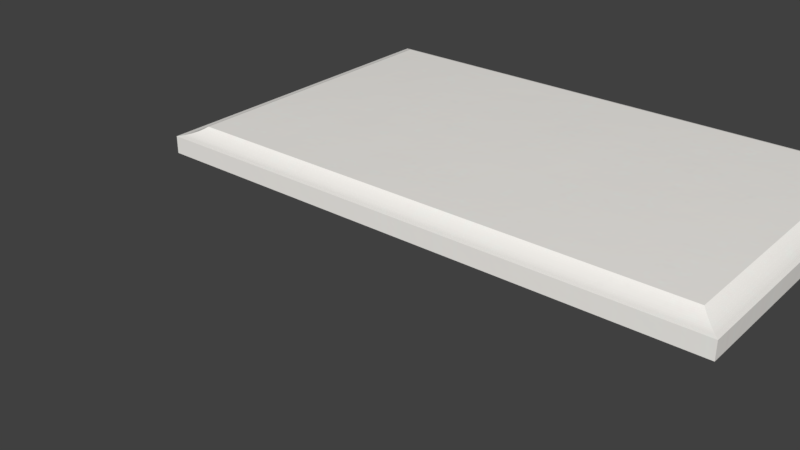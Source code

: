 # Source: Verona_Drawer_5.blend  (saved by Blender 2.78.0; exported with 4.5.12 LTS)
import bpy
from mathutils import Matrix  # noqa: F401  (used for matrix-valued properties, if any)

bpy.ops.wm.read_factory_settings(use_empty=True)
scene = bpy.context.scene
scene.name = 'Scene'

# ---- collections
col_collection_1 = bpy.data.collections.new('Collection 1'); scene.collection.children.link(col_collection_1)

# ---- images (referenced by path relative to the original .blend; pixels are not part of the script)
import os
ASSET_DIR = os.environ.get("B2B_ASSET_DIR", "")  # directory of the original .blend (textures are referenced by path, not embedded)
HERE = os.path.dirname(os.path.abspath(__file__))  # packed textures are extracted next to this script under _unpacked/

def load_image(name, relpath, width, height, colorspace="sRGB"):
    """Load a texture the original file referenced (path relative to the .blend, or extracted next to this script)."""
    p = next((c for c in (os.path.join(HERE, relpath), os.path.join(ASSET_DIR, relpath)) if relpath and os.path.exists(c)), "")
    if p:
        img = bpy.data.images.load(p, check_existing=True)
        img.name = name
    else:  # same state as the original file: an image datablock whose file is absent (Cycles renders it pink)
        img = bpy.data.images.new(name, width, height)
        img.source = "FILE"
        img.filepath = "//" + (relpath or name)
    img.colorspace_settings.name = colorspace
    return img
img_polar_white_png = load_image('Polar White.png', '_unpacked/Polar_White.1083dbc8.png', 3600, 3600, 'sRGB')

# ---- materials (node trees are filled in below, after node groups)
mat_polar_white = bpy.data.materials.new('Polar White')
mat_polar_white.alpha_threshold = 0.0
mat_polar_white.roughness = 0.5
mat_polar_white.specular_intensity = 0.25

# ---- node groups
ng_bump_002 = bpy.data.node_groups.new('Bump.002', 'ShaderNodeTree')
_s = ng_bump_002.interface.new_socket(name='Displacement', in_out='OUTPUT', socket_type='NodeSocketFloat')
_s.min_value = 0.0
_s.max_value = 0.0
_s = ng_bump_002.interface.new_socket(name='Disp_Input', in_out='INPUT', socket_type='NodeSocketColor')
_s = ng_bump_002.interface.new_socket(name='Disp_Input_Strength', in_out='INPUT', socket_type='NodeSocketFloat')
_s.subtype = 'FACTOR'
_s.default_value = 1.0
_s.min_value = -100.0
_s.max_value = 100.0
_s = ng_bump_002.interface.new_socket(name='Mix_Factor', in_out='INPUT', socket_type='NodeSocketFloat')
_s.subtype = 'FACTOR'
_s.default_value = 0.5
_s.min_value = 0.0
_s.max_value = 1.0
_s = ng_bump_002.interface.new_socket(name='Noise_Bump_Strength', in_out='INPUT', socket_type='NodeSocketFloat')
_s.subtype = 'FACTOR'
_s.default_value = 1.0
_s.min_value = -100.0
_s.max_value = 100.0
_s = ng_bump_002.interface.new_socket(name='Noise_Bump_Scale', in_out='INPUT', socket_type='NodeSocketFloat')
_s.subtype = 'FACTOR'
_s.default_value = 10.0
_s.min_value = -1000.0
_s.max_value = 1000.0
_s = ng_bump_002.interface.new_socket(name='Noise_Bump_Detail', in_out='INPUT', socket_type='NodeSocketFloat')
_s.subtype = 'FACTOR'
_s.default_value = 5.0
_s.min_value = 0.0
_s.max_value = 10.0
_N = ng_bump_002.nodes; _L = ng_bump_002.links
n0 = _N.new('ShaderNodeMath'); n0.name = 'Math'; n0.location = (847, 271)
n0.operation = 'MULTIPLY'
n1 = _N.new('ShaderNodeTexNoise'); n1.name = 'Noise Texture'; n1.location = (380, 38)
n2 = _N.new('ShaderNodeTexCoord'); n2.name = 'Texture Coordinate'; n2.location = (-374, -164)
n3 = _N.new('ShaderNodeMapping'); n3.name = 'Mapping'; n3.location = (-110, -157)
n4 = _N.new('ShaderNodeMix'); n4.name = 'Mix'; n4.location = (590, 132)
n4.data_type = 'RGBA'
n4.inputs[6].default_value = (0.07594, 0.07594, 0.07594, 1.0)
n4.inputs[7].default_value = (1.0, 1.0, 1.0, 1.0)
n5 = _N.new('ShaderNodeMath'); n5.name = 'Math.002'; n5.location = (583, 332)
n5.operation = 'MULTIPLY'
n5.inputs[1].default_value = 0.01
n6 = _N.new('NodeGroupOutput'); n6.name = 'Group Output'; n6.location = (1544, 480)
n7 = _N.new('ShaderNodeMix'); n7.name = 'Mix.001'; n7.location = (1131, 521)
n7.data_type = 'RGBA'
n8 = _N.new('ShaderNodeMath'); n8.name = 'Math.001'; n8.location = (624, 683)
n8.operation = 'MULTIPLY'
n9 = _N.new('ShaderNodeBsdfAnisotropic'); n9.name = 'Glossy BSDF'; n9.location = (821, -177)
n9.distribution = 'GGX'
n9.inputs[1].default_value = 0.4472
n10 = _N.new('ShaderNodeMath'); n10.name = 'Math.003'; n10.location = (378, 581)
n10.operation = 'MULTIPLY'
n10.inputs[1].default_value = 0.01
n11 = _N.new('NodeGroupInput'); n11.name = 'Group Input'; n11.location = (-360, 476)
_L.new(n4.outputs[2], n0.inputs[1])
_L.new(n1.outputs[0], n4.inputs[0])
_L.new(n5.outputs[0], n0.inputs[0])
_L.new(n3.outputs[0], n1.inputs[0])
_L.new(n2.outputs[3], n3.inputs[0])
_L.new(n0.outputs[0], n7.inputs[6])
_L.new(n7.outputs[2], n6.inputs[0])
_L.new(n11.outputs[0], n8.inputs[0])
_L.new(n8.outputs[0], n7.inputs[7])
_L.new(n10.outputs[0], n8.inputs[1])
_L.new(n11.outputs[1], n10.inputs[0])
_L.new(n11.outputs[2], n7.inputs[0])
_L.new(n11.outputs[3], n5.inputs[0])
_L.new(n11.outputs[4], n1.inputs[2])
_L.new(n11.outputs[5], n1.inputs[3])
n6.is_active_output = True
ng_gloss_002 = bpy.data.node_groups.new('Gloss.002', 'ShaderNodeTree')
_s = ng_gloss_002.interface.new_socket(name='Shader', in_out='OUTPUT', socket_type='NodeSocketShader')
_s = ng_gloss_002.interface.new_socket(name='Color: Diffuse', in_out='INPUT', socket_type='NodeSocketColor')
_s.default_value = (0.0331, 0.0331, 0.0331, 1.0)
_s = ng_gloss_002.interface.new_socket(name='Color: Reflection', in_out='INPUT', socket_type='NodeSocketColor')
_s.default_value = (0.7874, 0.7874, 0.7874, 1.0)
_s = ng_gloss_002.interface.new_socket(name='Reflection_Strength', in_out='INPUT', socket_type='NodeSocketFloat')
_s.subtype = 'FACTOR'
_s.default_value = 1.0
_s.min_value = 0.0
_s.max_value = 10.0
_s = ng_gloss_002.interface.new_socket(name='Reflection_Glossiness', in_out='INPUT', socket_type='NodeSocketFloat')
_s.subtype = 'FACTOR'
_s.default_value = 0.1
_s.min_value = 0.0
_s.max_value = 1.0
_s = ng_gloss_002.interface.new_socket(name='Glossy_90_Strength', in_out='INPUT', socket_type='NodeSocketFloat')
_s.subtype = 'FACTOR'
_s.default_value = 0.5
_s.min_value = 0.0
_s.max_value = 10.0
_N = ng_gloss_002.nodes; _L = ng_gloss_002.links
n0 = _N.new('ShaderNodeLayerWeight'); n0.name = 'Layer Weight.001'; n0.location = (-1355, 575)
n1 = _N.new('ShaderNodeRGBCurve'); n1.name = 'RGB Curves.001'; n1.location = (-761, 971)
n1.width = 239
_c = n1.mapping.curves[3]
while len(_c.points) > 2: _c.points.remove(_c.points[-1])
_c.points[0].location = (0.0, 0.01875); _c.points[0].handle_type = 'AUTO'
_c.points[1].location = (0.8, 0.25); _c.points[1].handle_type = 'AUTO'
_p = _c.points.new(1.0, 1.0); _p.handle_type = 'AUTO'
n1.mapping.update()
n2 = _N.new('ShaderNodeRGBCurve'); n2.name = 'RGB Curves'; n2.location = (-756, 612)
n2.width = 239
_c = n2.mapping.curves[3]
while len(_c.points) > 2: _c.points.remove(_c.points[-1])
_c.points[0].location = (0.0, 0.0); _c.points[0].handle_type = 'AUTO'
_c.points[1].location = (0.25, 0.0); _c.points[1].handle_type = 'AUTO'
_p = _c.points.new(0.5, 0.0); _p.handle_type = 'AUTO'
_p = _c.points.new(0.75, 0.0); _p.handle_type = 'AUTO'
_p = _c.points.new(0.94178, 0.1625); _p.handle_type = 'AUTO'
_p = _c.points.new(1.0, 1.0); _p.handle_type = 'AUTO'
n2.mapping.update()
n3 = _N.new('ShaderNodeMixShader'); n3.name = 'Mix Shader'; n3.location = (483, -32)
n4 = _N.new('ShaderNodeBsdfDiffuse'); n4.name = 'Diffuse BSDF.001'; n4.location = (108, 16)
n5 = _N.new('ShaderNodeMixShader'); n5.name = 'Mix Shader.001'; n5.location = (100, -124)
n6 = _N.new('NodeGroupOutput'); n6.name = 'Group Output'; n6.location = (864, -49)
n7 = _N.new('NodeGroupInput'); n7.name = 'Group Input'; n7.location = (-1371, -327)
n8 = _N.new('ShaderNodeMath'); n8.name = 'Math.003'; n8.location = (-612, -291)
n8.operation = 'MULTIPLY'
n8.inputs[1].default_value = 2.0
n9 = _N.new('ShaderNodeMixShader'); n9.name = 'Mix Shader.002'; n9.location = (-169, -128)
n10 = _N.new('ShaderNodeBsdfAnisotropic'); n10.name = 'Glossy BSDF.002'; n10.location = (-381, -118)
n10.distribution = 'GGX'
n11 = _N.new('ShaderNodeBsdfAnisotropic'); n11.name = 'Glossy BSDF.003'; n11.location = (-387, -300)
n11.distribution = 'GGX'
n12 = _N.new('ShaderNodeBsdfAnisotropic'); n12.name = 'Glossy BSDF.001'; n12.location = (-382, -479)
n12.distribution = 'GGX'
n12.inputs[0].default_value = (0.89, 0.89, 0.89, 1.0)
n13 = _N.new('ShaderNodeMath'); n13.name = 'Math.001'; n13.location = (-608, -477)
n13.operation = 'MULTIPLY'
n13.inputs[1].default_value = 0.01
n14 = _N.new('ShaderNodeMath'); n14.name = 'Math.004'; n14.location = (-858, -123)
n14.operation = 'MULTIPLY'
n15 = _N.new('ShaderNodeMath'); n15.name = 'Math.002'; n15.location = (-246, 440)
n15.operation = 'MULTIPLY'
n16 = _N.new('ShaderNodeMath'); n16.name = 'Math'; n16.location = (-116, 738)
n16.operation = 'MULTIPLY'
n17 = _N.new('ShaderNodeMath'); n17.name = 'Math.005'; n17.location = (-499, 133)
n17.operation = 'MULTIPLY'
n17.inputs[1].default_value = 2.0
n18 = _N.new('ShaderNodeMath'); n18.name = 'Math.006'; n18.location = (0, 0)
n18.operation = 'POWER'
n19 = _N.new('ShaderNodeMath'); n19.name = 'Math.007'; n19.location = (0, 0)
n19.operation = 'POWER'
n20 = _N.new('ShaderNodeMath'); n20.name = 'Math.008'; n20.location = (0, 0)
n20.operation = 'POWER'
_L.new(n12.outputs[0], n5.inputs[2])
_L.new(n10.outputs[0], n9.inputs[1])
_L.new(n4.outputs[0], n3.inputs[1])
_L.new(n5.outputs[0], n3.inputs[2])
_L.new(n3.outputs[0], n6.inputs[0])
_L.new(n0.outputs[1], n1.inputs[1])
_L.new(n0.outputs[1], n2.inputs[1])
_L.new(n1.outputs[0], n16.inputs[0])
_L.new(n2.outputs[0], n15.inputs[0])
_L.new(n7.outputs[0], n4.inputs[0])
_L.new(n7.outputs[1], n10.inputs[0])
_L.new(n16.outputs[0], n3.inputs[0])
_L.new(n7.outputs[3], n13.inputs[0])
_L.new(n15.outputs[0], n5.inputs[0])
_L.new(n7.outputs[1], n11.inputs[0])
_L.new(n9.outputs[0], n5.inputs[1])
_L.new(n11.outputs[0], n9.inputs[2])
_L.new(n7.outputs[3], n14.inputs[0])
_L.new(n14.outputs[0], n8.inputs[0])
_L.new(n17.outputs[0], n15.inputs[1])
_L.new(n7.outputs[2], n16.inputs[1])
_L.new(n7.outputs[4], n17.inputs[0])
_L.new(n14.outputs[0], n18.inputs[0])
_L.new(n18.outputs[0], n10.inputs[1])
_L.new(n8.outputs[0], n19.inputs[0])
_L.new(n19.outputs[0], n11.inputs[1])
_L.new(n13.outputs[0], n20.inputs[0])
_L.new(n20.outputs[0], n12.inputs[1])
n6.is_active_output = True

# ---- material node trees
mat_polar_white.use_nodes = True; mat_polar_white.node_tree.nodes.clear()
_N = mat_polar_white.node_tree.nodes; _L = mat_polar_white.node_tree.links
n0 = _N.new('ShaderNodeOutputMaterial'); n0.name = 'Material Output'; n0.location = (20, 360)
n1 = _N.new('ShaderNodeGroup'); n1.name = 'Group.001'; n1.location = (-180, 240)
n1.node_tree = ng_bump_002
n1.inputs[0].default_value = (0.0, 0.0, 0.0, 1.0)
n1.inputs[1].default_value = 1.0
n1.inputs[2].default_value = 0.5
n1.inputs[3].default_value = 1.0
n1.inputs[4].default_value = 10.0
n1.inputs[5].default_value = 5.0
n2 = _N.new('ShaderNodeGroup'); n2.name = 'Group'; n2.location = (-180, 440)
n2.node_tree = ng_gloss_002
n2.inputs[1].default_value = (0.7874, 0.7874, 0.7874, 1.0)
n2.inputs[2].default_value = 1.0
n2.inputs[3].default_value = 0.1
n2.inputs[4].default_value = 0.5
n3 = _N.new('NodeUndefined'); n3.name = 'Material'; n3.location = (-764, 985)
n3.inputs[0].default_value = (0.8, 0.8, 0.8, 1.0)
n3.inputs[1].default_value = (1.0, 1.0, 1.0, 1.0)
n3.inputs[2].default_value = 0.8
n3.inputs[3].default_value = (0.0, 0.0, 0.0)
n4 = _N.new('NodeUndefined'); n4.name = 'Output'; n4.location = (-440, 940)
n5 = _N.new('ShaderNodeTexImage'); n5.name = 'Image Texture'; n5.location = (-546, 417)
n5.width = 320
n5.image = img_polar_white_png
n6 = _N.new('ShaderNodeMapping'); n6.name = 'Mapping'; n6.location = (-900, 440)
n6.inputs[2].default_value = (0.0, 0.0, 1.571)
n7 = _N.new('ShaderNodeTexCoord'); n7.name = 'Texture Coordinate'; n7.location = (-1080, 440)
n8 = _N.new('ShaderNodeDisplacement'); n8.name = 'Displacement'; n8.location = (0, 0)
n8.inputs[1].default_value = 0.0
n8.inputs[2].default_value = 0.1
_L.new(n2.outputs[0], n0.inputs[0])
_L.new(n3.outputs[0], n4.inputs[0])
_L.new(n3.outputs[1], n4.inputs[1])
_L.new(n6.outputs[0], n5.inputs[0])
_L.new(n5.outputs[0], n2.inputs[0])
_L.new(n7.outputs[3], n6.inputs[0])
_L.new(n1.outputs[0], n8.inputs[0])
_L.new(n8.outputs[0], n0.inputs[2])
n0.is_active_output = True

# ---- world
world_world = bpy.data.worlds.new('World'); scene.world = world_world
world_world.color = (0.05088, 0.05088, 0.05088)
world_world.use_sun_shadow = False
world_world.sun_shadow_jitter_overblur = 0.0
world_world.cycles.sampling_method = 'MANUAL'

# ---- meshes
me_new_assembly = bpy.data.meshes.new('New Assembly')
me_new_assembly.from_pydata([(0.0, 0.0, 0.0)], [], [])
me_new_assembly.use_remesh_preserve_volume = False
me_new_assembly.use_remesh_preserve_attributes = False
me_new_assembly.use_mirror_vertex_groups = False
me_new_assembly.update()
me_verona_drawer = bpy.data.meshes.new('Verona Drawer')
me_verona_drawer.from_pydata([(0.0, 0.0, 0.0), (0.0, 0.254, 0.0), (0.4064, 0.254, 0.0), (0.4064, 0.0, 0.0), (0.0, 0.254, 0.0127), (0.0, 0.0, 0.0127), (0.4064, 0.0, 0.0127), (0.4064, 0.254, 0.0127), (0.01458, 0.2394, 0.01807), (0.003255, 0.2507, 0.01322), (0.01371, 0.2403, 0.01745), (0.01271, 0.2413, 0.01683), (0.0116, 0.2424, 0.01621), (0.01041, 0.2436, 0.01562), (0.009169, 0.2448, 0.01506), (0.007906, 0.2461, 0.01454), (0.006652, 0.2473, 0.0141), (0.00544, 0.2486, 0.01372), (0.004298, 0.2497, 0.01343), (0.003255, 0.003255, 0.01322), (0.01458, 0.01458, 0.01807), (0.004298, 0.004298, 0.01343), (0.00544, 0.00544, 0.01372), (0.006652, 0.006652, 0.0141), (0.007906, 0.007906, 0.01454), (0.009169, 0.009169, 0.01506), (0.01041, 0.01041, 0.01562), (0.0116, 0.0116, 0.01621), (0.01271, 0.01271, 0.01683), (0.01371, 0.01371, 0.01745), (0.4031, 0.003255, 0.01322), (0.3918, 0.01458, 0.01807), (0.4021, 0.004298, 0.01343), (0.401, 0.00544, 0.01372), (0.3997, 0.006652, 0.0141), (0.3985, 0.007906, 0.01454), (0.3972, 0.009169, 0.01506), (0.396, 0.01041, 0.01562), (0.3948, 0.0116, 0.01621), (0.3937, 0.01271, 0.01683), (0.3927, 0.01371, 0.01745), (0.4031, 0.2507, 0.01322), (0.3918, 0.2394, 0.01807), (0.4021, 0.2497, 0.01343), (0.401, 0.2486, 0.01372), (0.3997, 0.2473, 0.0141), (0.3985, 0.2461, 0.01454), (0.3972, 0.2448, 0.01506), (0.396, 0.2436, 0.01562), (0.3948, 0.2424, 0.01621), (0.3937, 0.2413, 0.01683), (0.3927, 0.2403, 0.01745), (0.01587, 0.2381, 0.01905), (0.01587, 0.01587, 0.01905), (0.3905, 0.01587, 0.01905), (0.3905, 0.2381, 0.01905)], [], [(0, 1, 2, 3), (0, 5, 4, 1), (1, 4, 7, 2), (2, 7, 6, 3), (5, 0, 3, 6), (52, 55, 42, 8), (55, 54, 31, 42), (19, 9, 4, 5), (9, 41, 7, 4), (30, 19, 5, 6), (41, 30, 6, 7), (54, 53, 20, 31), (9, 19, 21, 18), (18, 21, 22, 17), (17, 22, 23, 16), (16, 23, 24, 15), (15, 24, 25, 14), (14, 25, 26, 13), (13, 26, 27, 12), (12, 27, 28, 11), (11, 28, 29, 10), (10, 29, 20, 8), (19, 30, 32, 21), (21, 32, 33, 22), (22, 33, 34, 23), (23, 34, 35, 24), (24, 35, 36, 25), (25, 36, 37, 26), (26, 37, 38, 27), (27, 38, 39, 28), (28, 39, 40, 29), (29, 40, 31, 20), (30, 41, 43, 32), (32, 43, 44, 33), (33, 44, 45, 34), (34, 45, 46, 35), (35, 46, 47, 36), (36, 47, 48, 37), (37, 48, 49, 38), (38, 49, 50, 39), (39, 50, 51, 40), (40, 51, 42, 31), (41, 9, 18, 43), (43, 18, 17, 44), (44, 17, 16, 45), (45, 16, 15, 46), (46, 15, 14, 47), (47, 14, 13, 48), (48, 13, 12, 49), (49, 12, 11, 50), (50, 11, 10, 51), (51, 10, 8, 42), (53, 52, 8, 20), (55, 52, 53, 54)])
me_verona_drawer.materials.append(mat_polar_white)
me_verona_drawer.use_remesh_preserve_volume = False
me_verona_drawer.use_remesh_preserve_attributes = False
me_verona_drawer.use_mirror_vertex_groups = False
me_verona_drawer.update()
me_cage = bpy.data.meshes.new('CAGE')
me_cage.from_pydata([(0.0, 0.0, 0.0), (0.0, 0.6096, 0.0), (0.6096, 0.6096, 0.0), (0.6096, 0.0, 0.0), (0.0, 0.0, 0.6096), (0.0, 0.6096, 0.6096), (0.6096, 0.6096, 0.6096), (0.6096, 0.0, 0.6096)], [], [(0, 1, 2, 3), (4, 7, 6, 5), (0, 4, 5, 1), (1, 5, 6, 2), (2, 6, 7, 3), (4, 0, 3, 7)])
me_cage.use_remesh_preserve_volume = False
me_cage.use_remesh_preserve_attributes = False
me_cage.use_mirror_vertex_groups = False
me_cage.update()

# ---- objects
ob_bpassembly = bpy.data.objects.new('BPASSEMBLY.', me_new_assembly)
ob_vpdimz = bpy.data.objects.new('VPDIMZ.', None)
ob_vpdimy = bpy.data.objects.new('VPDIMY.', None)
ob_empty__y1 = bpy.data.objects.new('EMPTY..Y1', None)
ob_empty__y2 = bpy.data.objects.new('EMPTY..Y2', None)
ob_vpdimx = bpy.data.objects.new('VPDIMX.', None)
ob_mesh__verona_drawer = bpy.data.objects.new('MESH..Verona Drawer', me_verona_drawer)
ob_cage__cage = bpy.data.objects.new('CAGE..CAGE', me_cage)

# ---- transforms, parenting, visibility, modifiers, constraints
ob_bpassembly.location = (0.0, 0.0, 0.0)
ob_bpassembly.lineart.crease_threshold = 0.0
ob_vpdimz.parent = ob_bpassembly
ob_vpdimz.location = (0.0, 0.0, 0.0127)
ob_vpdimz.lock_location = (True, True, False)
ob_vpdimz.empty_display_size = 0.3048
ob_vpdimz.empty_image_offset = (0.0, 0.0)
ob_vpdimz.lineart.crease_threshold = 0.0
ob_vpdimy.parent = ob_bpassembly
ob_vpdimy.location = (0.0, 0.254, 0.0)
ob_vpdimy.lock_location = (True, False, True)
ob_vpdimy.empty_display_size = 0.3048
ob_vpdimy.empty_image_offset = (0.0, 0.0)
ob_vpdimy.lineart.crease_threshold = 0.0
ob_empty__y1.parent = ob_bpassembly
ob_empty__y1.location = (0.0, 0.0, 0.0)
ob_empty__y1.empty_display_type = 'CUBE'
ob_empty__y1.empty_display_size = 0.0254
ob_empty__y1.empty_image_offset = (0.0, 0.0)
ob_empty__y1.lineart.crease_threshold = 0.0
ob_empty__y2.parent = ob_bpassembly
ob_empty__y2.location = (0.0, 0.0, 0.001136)
ob_empty__y2.empty_display_type = 'SPHERE'
ob_empty__y2.empty_display_size = 0.0254
ob_empty__y2.empty_image_offset = (0.0, 0.0)
ob_empty__y2.lineart.crease_threshold = 0.0
ob_vpdimx.parent = ob_bpassembly
ob_vpdimx.location = (0.4064, 0.0, 0.0)
ob_vpdimx.lock_location = (False, True, True)
ob_vpdimx.empty_display_size = 0.3048
ob_vpdimx.empty_image_offset = (0.0, 0.0)
ob_vpdimx.lineart.crease_threshold = 0.0
ob_mesh__verona_drawer.parent = ob_bpassembly
ob_mesh__verona_drawer.location = (0.0, 0.0, 0.0)
ob_mesh__verona_drawer.lock_location = (True, True, True)
ob_mesh__verona_drawer.lineart.crease_threshold = 0.0
_vg = ob_mesh__verona_drawer.vertex_groups.new(name='X Dimension')
_vg = ob_mesh__verona_drawer.vertex_groups.new(name='Y Dimension')
_vg = ob_mesh__verona_drawer.vertex_groups.new(name='Z Dimension')
_vg = ob_mesh__verona_drawer.vertex_groups.new(name='Y1')
_vg = ob_mesh__verona_drawer.vertex_groups.new(name='Y2')
_m = ob_mesh__verona_drawer.modifiers.new('Hook-VPDIMX.', 'HOOK')
_m.center = (0.4064, 0.0, 0.0)
_m.matrix_inverse = ((1.0, 0.0, 0.0, -0.4064), (0.0, 1.0, 0.0, 0.0), (0.0, 0.0, 1.0, 0.0), (0.0, 0.0, 0.0, 1.0))
_m.object = ob_vpdimx
_m = ob_mesh__verona_drawer.modifiers.new('Hook-EMPTY..Y1', 'HOOK')
_m.object = ob_empty__y1
_m = ob_mesh__verona_drawer.modifiers.new('Hook-EMPTY..Y2', 'HOOK')
_m.center = (0.0, 0.254, 0.001136)
_m.matrix_inverse = ((1.0, 0.0, 0.0, 0.0), (0.0, 1.0, 0.0, -0.254), (0.0, 0.0, 1.0, -0.001136), (0.0, 0.0, 0.0, 1.0))
_m.object = ob_empty__y2
ob_cage__cage.parent = ob_bpassembly
ob_cage__cage.location = (0.0, 0.0, 0.0)
ob_cage__cage.lock_location = (True, True, True)
ob_cage__cage.lock_rotation = (True, True, True)
ob_cage__cage.hide_render = True
ob_cage__cage.visible_camera = False
ob_cage__cage.visible_diffuse = False
ob_cage__cage.visible_glossy = False
ob_cage__cage.visible_transmission = False
ob_cage__cage.visible_shadow = False
ob_cage__cage.display_type = 'WIRE'
ob_cage__cage.lineart.crease_threshold = 0.0
_vg = ob_cage__cage.vertex_groups.new(name='X Dimension')
_vg = ob_cage__cage.vertex_groups.new(name='Y Dimension')
_vg = ob_cage__cage.vertex_groups.new(name='Z Dimension')
_vg = ob_cage__cage.vertex_groups.new(name='Y1')
_vg = ob_cage__cage.vertex_groups.new(name='Y2')
_m = ob_cage__cage.modifiers.new('Hook-VPDIMX.', 'HOOK')
_m.center = (0.6096, 0.0, 0.0)
_m.matrix_inverse = ((1.0, 0.0, 0.0, -0.6096), (0.0, 1.0, 0.0, 0.0), (0.0, 0.0, 1.0, 0.0), (0.0, 0.0, 0.0, 1.0))
_m.object = ob_vpdimx
_m = ob_cage__cage.modifiers.new('Hook-VPDIMY.', 'HOOK')
_m.center = (0.0, 0.6096, 0.0)
_m.matrix_inverse = ((1.0, 0.0, 0.0, 0.0), (0.0, 1.0, 0.0, -0.6096), (0.0, 0.0, 1.0, 0.0), (0.0, 0.0, 0.0, 1.0))
_m.object = ob_vpdimy
_m = ob_cage__cage.modifiers.new('Hook-VPDIMZ.', 'HOOK')
_m.center = (0.0, 0.0, 0.6096)
_m.matrix_inverse = ((1.0, 0.0, 0.0, 0.0), (0.0, 1.0, 0.0, 0.0), (0.0, 0.0, 1.0, -0.6096), (0.0, 0.0, 0.0, 1.0))
_m.object = ob_vpdimz

# ---- collection membership
col_collection_1.objects.link(ob_bpassembly)
col_collection_1.objects.link(ob_vpdimz)
col_collection_1.objects.link(ob_vpdimy)
col_collection_1.objects.link(ob_empty__y1)
col_collection_1.objects.link(ob_empty__y2)
col_collection_1.objects.link(ob_vpdimx)
col_collection_1.objects.link(ob_mesh__verona_drawer)
col_collection_1.objects.link(ob_cage__cage)

# ---- scene / render settings (as saved in the file)
scene.frame_start = 1; scene.frame_end = 250; scene.frame_set(1)
scene.render.engine = 'CYCLES'
scene.render.resolution_percentage = 50
scene.render.dither_intensity = 0.0
scene.cycles.use_denoising = False
scene.cycles.samples = 128
scene.cycles.sampling_pattern = 'TABULATED_SOBOL'
scene.cycles.light_sampling_threshold = 0.0
scene.cycles.use_adaptive_sampling = False
scene.cycles.use_light_tree = False
scene.cycles.caustics_reflective = False
scene.cycles.caustics_refractive = False
scene.cycles.blur_glossy = 0.0
scene.cycles.max_bounces = 6
scene.cycles.sample_clamp_direct = 1.0
scene.cycles.sample_clamp_indirect = 1.0
scene.view_settings.view_transform = 'Standard'
bpy.context.view_layer.update()

# ---- added for rendering (the .blend has no active camera and no usable light): camera, sun
cam_auto = bpy.data.cameras.new('AutoCamera')
cam_auto.lens = 50.0
cam_auto.sensor_width = 36.0
cam_auto.clip_end = 1000.0
ob_auto_camera = bpy.data.objects.new('AutoCamera', cam_auto)
scene.collection.objects.link(ob_auto_camera)
ob_auto_camera.location = (0.580769, -0.453082, 0.31158)
ob_auto_camera.rotation_euler = (1.09748, -7.21219e-08, 0.694738)
scene.camera = ob_auto_camera
light_auto_sun = bpy.data.lights.new('AutoSun', 'SUN')
light_auto_sun.energy = 3.0
light_auto_sun.angle = 0.0523599
ob_auto_sun = bpy.data.objects.new('AutoSun', light_auto_sun)
scene.collection.objects.link(ob_auto_sun)
ob_auto_sun.rotation_euler = (0.872665, 0.174533, 0.523599)
bpy.context.view_layer.update()
